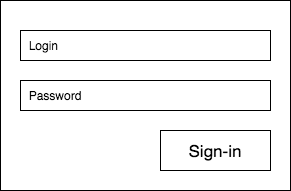

The diagram above was exported from draw.io. Its source (the exported page's mxGraphModel, read from the mxfile embedded in the PNG):
<mxGraphModel dx="946" dy="511" grid="1" gridSize="10" guides="1" tooltips="1" connect="1" arrows="1" fold="1" page="1" pageScale="1" pageWidth="827" pageHeight="1169" math="0" shadow="0">
  <root>
    <mxCell id="0" />
    <mxCell id="1" parent="0" />
    <mxCell id="8Pziwjhqi6-QL91AlkXj-1" value="" style="rounded=0;whiteSpace=wrap;html=1;" vertex="1" parent="1">
      <mxGeometry x="40" y="40" width="290" height="190" as="geometry" />
    </mxCell>
    <mxCell id="8Pziwjhqi6-QL91AlkXj-2" value="&amp;nbsp; Login" style="rounded=0;whiteSpace=wrap;html=1;align=left;" vertex="1" parent="1">
      <mxGeometry x="60" y="70" width="250" height="30" as="geometry" />
    </mxCell>
    <mxCell id="8Pziwjhqi6-QL91AlkXj-3" value="&amp;nbsp; Password" style="rounded=0;whiteSpace=wrap;html=1;align=left;" vertex="1" parent="1">
      <mxGeometry x="60" y="120" width="250" height="30" as="geometry" />
    </mxCell>
    <mxCell id="8Pziwjhqi6-QL91AlkXj-4" value="&lt;font style=&quot;font-size: 17px&quot;&gt;Sign-in&lt;/font&gt;" style="rounded=0;whiteSpace=wrap;html=1;" vertex="1" parent="1">
      <mxGeometry x="200" y="170" width="110" height="40" as="geometry" />
    </mxCell>
  </root>
</mxGraphModel>